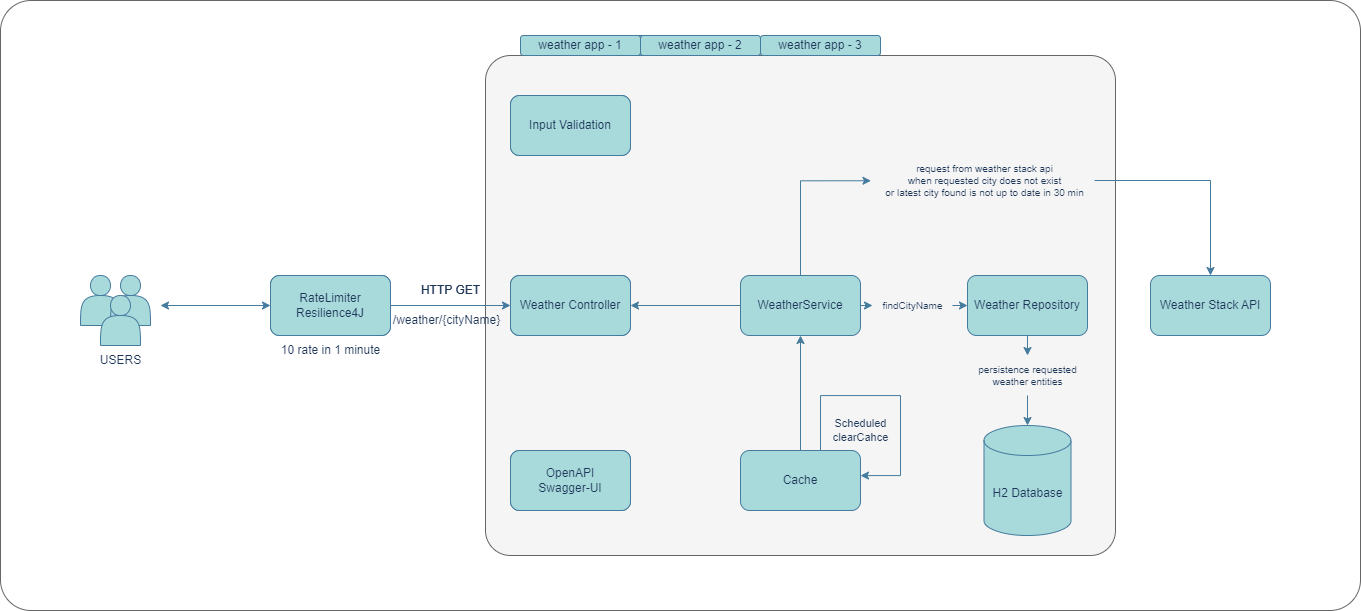

The diagram above was exported from draw.io. Its source (the exported page's mxGraphModel, read from the mxfile embedded in the PNG):
<mxGraphModel dx="2292" dy="1751" grid="1" gridSize="10" guides="1" tooltips="1" connect="1" arrows="1" fold="1" page="1" pageScale="1" pageWidth="827" pageHeight="1169" math="0" shadow="0">
  <root>
    <mxCell id="0" />
    <mxCell id="1" parent="0" />
    <mxCell id="RIYD-jQuVXwhRXMoDphk-1" value="" style="rounded=1;whiteSpace=wrap;html=1;imageHeight=24;arcSize=5;labelBackgroundColor=none;fillColor=#f5f5f5;strokeColor=#666666;fontColor=#333333;" vertex="1" parent="1">
      <mxGeometry x="-195" y="300" width="630" height="500" as="geometry" />
    </mxCell>
    <mxCell id="RIYD-jQuVXwhRXMoDphk-8" value="weather app - 3" style="rounded=1;whiteSpace=wrap;html=1;direction=west;labelBackgroundColor=none;fillColor=#A8DADC;strokeColor=#457B9D;fontColor=#1D3557;" vertex="1" parent="1">
      <mxGeometry x="-60" y="280" width="120" height="20" as="geometry" />
    </mxCell>
    <mxCell id="RIYD-jQuVXwhRXMoDphk-9" value="Input Validation" style="rounded=1;whiteSpace=wrap;html=1;labelBackgroundColor=none;fillColor=#A8DADC;strokeColor=#457B9D;fontColor=#1D3557;" vertex="1" parent="1">
      <mxGeometry x="-170" y="340" width="120" height="60" as="geometry" />
    </mxCell>
    <mxCell id="RIYD-jQuVXwhRXMoDphk-11" value="Weather Controller" style="rounded=1;whiteSpace=wrap;html=1;labelBackgroundColor=none;fillColor=#A8DADC;strokeColor=#457B9D;fontColor=#1D3557;" vertex="1" parent="1">
      <mxGeometry x="-170" y="520" width="120" height="60" as="geometry" />
    </mxCell>
    <mxCell id="RIYD-jQuVXwhRXMoDphk-18" style="edgeStyle=orthogonalEdgeStyle;rounded=0;orthogonalLoop=1;jettySize=auto;html=1;exitX=0;exitY=0.5;exitDx=0;exitDy=0;labelBackgroundColor=none;strokeColor=#457B9D;fontColor=default;" edge="1" parent="1" source="RIYD-jQuVXwhRXMoDphk-12" target="RIYD-jQuVXwhRXMoDphk-11">
      <mxGeometry relative="1" as="geometry" />
    </mxCell>
    <mxCell id="RIYD-jQuVXwhRXMoDphk-19" style="edgeStyle=orthogonalEdgeStyle;rounded=0;orthogonalLoop=1;jettySize=auto;html=1;exitX=1;exitY=0.5;exitDx=0;exitDy=0;entryX=0;entryY=0.5;entryDx=0;entryDy=0;labelBackgroundColor=none;strokeColor=#457B9D;fontColor=default;" edge="1" parent="1" source="RIYD-jQuVXwhRXMoDphk-22" target="RIYD-jQuVXwhRXMoDphk-13">
      <mxGeometry relative="1" as="geometry" />
    </mxCell>
    <mxCell id="RIYD-jQuVXwhRXMoDphk-26" style="edgeStyle=orthogonalEdgeStyle;rounded=0;orthogonalLoop=1;jettySize=auto;html=1;entryX=0.5;entryY=0;entryDx=0;entryDy=0;labelBackgroundColor=none;strokeColor=#457B9D;fontColor=default;" edge="1" parent="1" source="RIYD-jQuVXwhRXMoDphk-53" target="RIYD-jQuVXwhRXMoDphk-23">
      <mxGeometry relative="1" as="geometry">
        <Array as="points">
          <mxPoint x="530" y="425" />
        </Array>
      </mxGeometry>
    </mxCell>
    <mxCell id="RIYD-jQuVXwhRXMoDphk-12" value="WeatherService" style="rounded=1;whiteSpace=wrap;html=1;labelBackgroundColor=none;fillColor=#A8DADC;strokeColor=#457B9D;fontColor=#1D3557;" vertex="1" parent="1">
      <mxGeometry x="60" y="520" width="120" height="60" as="geometry" />
    </mxCell>
    <mxCell id="RIYD-jQuVXwhRXMoDphk-42" style="edgeStyle=orthogonalEdgeStyle;rounded=0;orthogonalLoop=1;jettySize=auto;html=1;exitX=0.5;exitY=1;exitDx=0;exitDy=0;entryX=0.5;entryY=0;entryDx=0;entryDy=0;entryPerimeter=0;strokeColor=#457B9D;fontColor=#1D3557;fillColor=#A8DADC;" edge="1" parent="1" source="RIYD-jQuVXwhRXMoDphk-54" target="RIYD-jQuVXwhRXMoDphk-15">
      <mxGeometry relative="1" as="geometry" />
    </mxCell>
    <mxCell id="RIYD-jQuVXwhRXMoDphk-13" value="Weather Repository" style="rounded=1;whiteSpace=wrap;html=1;labelBackgroundColor=none;fillColor=#A8DADC;strokeColor=#457B9D;fontColor=#1D3557;" vertex="1" parent="1">
      <mxGeometry x="287" y="520" width="120" height="60" as="geometry" />
    </mxCell>
    <mxCell id="RIYD-jQuVXwhRXMoDphk-36" style="edgeStyle=orthogonalEdgeStyle;rounded=0;orthogonalLoop=1;jettySize=auto;html=1;exitX=1;exitY=0.5;exitDx=0;exitDy=0;strokeColor=#457B9D;fontColor=#1D3557;fillColor=#A8DADC;" edge="1" parent="1" source="RIYD-jQuVXwhRXMoDphk-14" target="RIYD-jQuVXwhRXMoDphk-11">
      <mxGeometry relative="1" as="geometry" />
    </mxCell>
    <mxCell id="RIYD-jQuVXwhRXMoDphk-37" style="edgeStyle=orthogonalEdgeStyle;rounded=0;orthogonalLoop=1;jettySize=auto;html=1;strokeColor=#457B9D;fontColor=#1D3557;fillColor=#A8DADC;endArrow=classic;endFill=1;startArrow=classic;startFill=1;" edge="1" parent="1" source="RIYD-jQuVXwhRXMoDphk-14">
      <mxGeometry relative="1" as="geometry">
        <mxPoint x="-520" y="550" as="targetPoint" />
      </mxGeometry>
    </mxCell>
    <mxCell id="RIYD-jQuVXwhRXMoDphk-14" value="RateLimiter&lt;br&gt;Resilience4J" style="rounded=1;whiteSpace=wrap;html=1;labelBackgroundColor=none;fillColor=#A8DADC;strokeColor=#457B9D;fontColor=#1D3557;" vertex="1" parent="1">
      <mxGeometry x="-410" y="520" width="120" height="60" as="geometry" />
    </mxCell>
    <mxCell id="RIYD-jQuVXwhRXMoDphk-15" value="H2 Database" style="shape=cylinder3;whiteSpace=wrap;html=1;boundedLbl=1;backgroundOutline=1;size=15;labelBackgroundColor=none;fillColor=#A8DADC;strokeColor=#457B9D;fontColor=#1D3557;" vertex="1" parent="1">
      <mxGeometry x="303.5" y="670" width="87" height="110" as="geometry" />
    </mxCell>
    <mxCell id="RIYD-jQuVXwhRXMoDphk-32" style="edgeStyle=orthogonalEdgeStyle;rounded=0;orthogonalLoop=1;jettySize=auto;html=1;entryX=0.5;entryY=1;entryDx=0;entryDy=0;strokeColor=#457B9D;fontColor=#1D3557;fillColor=#A8DADC;" edge="1" parent="1" source="RIYD-jQuVXwhRXMoDphk-16" target="RIYD-jQuVXwhRXMoDphk-12">
      <mxGeometry relative="1" as="geometry" />
    </mxCell>
    <mxCell id="RIYD-jQuVXwhRXMoDphk-16" value="Cache" style="rounded=1;whiteSpace=wrap;html=1;labelBackgroundColor=none;fillColor=#A8DADC;strokeColor=#457B9D;fontColor=#1D3557;" vertex="1" parent="1">
      <mxGeometry x="60" y="695" width="120" height="60" as="geometry" />
    </mxCell>
    <mxCell id="RIYD-jQuVXwhRXMoDphk-23" value="Weather Stack API" style="rounded=1;whiteSpace=wrap;html=1;labelBackgroundColor=none;fillColor=#A8DADC;strokeColor=#457B9D;fontColor=#1D3557;" vertex="1" parent="1">
      <mxGeometry x="470" y="520" width="120" height="60" as="geometry" />
    </mxCell>
    <mxCell id="RIYD-jQuVXwhRXMoDphk-27" value="" style="shape=actor;whiteSpace=wrap;html=1;strokeColor=#457B9D;fontColor=#1D3557;fillColor=#A8DADC;" vertex="1" parent="1">
      <mxGeometry x="-600" y="520" width="40" height="50" as="geometry" />
    </mxCell>
    <mxCell id="RIYD-jQuVXwhRXMoDphk-29" value="" style="shape=actor;whiteSpace=wrap;html=1;strokeColor=#457B9D;fontColor=#1D3557;fillColor=#A8DADC;" vertex="1" parent="1">
      <mxGeometry x="-570" y="520" width="40" height="50" as="geometry" />
    </mxCell>
    <mxCell id="RIYD-jQuVXwhRXMoDphk-28" value="" style="shape=actor;whiteSpace=wrap;html=1;strokeColor=#457B9D;fontColor=#1D3557;fillColor=#A8DADC;" vertex="1" parent="1">
      <mxGeometry x="-580" y="540" width="40" height="50" as="geometry" />
    </mxCell>
    <mxCell id="RIYD-jQuVXwhRXMoDphk-30" value="10 rate in 1 minute" style="text;html=1;align=center;verticalAlign=middle;resizable=0;points=[];autosize=1;strokeColor=none;fillColor=none;fontColor=#1D3557;" vertex="1" parent="1">
      <mxGeometry x="-410" y="580" width="120" height="30" as="geometry" />
    </mxCell>
    <mxCell id="RIYD-jQuVXwhRXMoDphk-33" style="edgeStyle=orthogonalEdgeStyle;rounded=0;orthogonalLoop=1;jettySize=auto;html=1;strokeColor=#457B9D;fontColor=#1D3557;fillColor=#A8DADC;exitX=0.75;exitY=0;exitDx=0;exitDy=0;" edge="1" parent="1" source="RIYD-jQuVXwhRXMoDphk-16" target="RIYD-jQuVXwhRXMoDphk-16">
      <mxGeometry relative="1" as="geometry">
        <Array as="points">
          <mxPoint x="140" y="695" />
          <mxPoint x="140" y="640" />
          <mxPoint x="220" y="640" />
          <mxPoint x="220" y="720" />
        </Array>
      </mxGeometry>
    </mxCell>
    <mxCell id="RIYD-jQuVXwhRXMoDphk-34" value="Scheduled &lt;br&gt;clearCahce" style="text;html=1;align=center;verticalAlign=middle;resizable=0;points=[];autosize=1;strokeColor=none;fillColor=none;fontSize=11;labelBackgroundColor=none;fontColor=#1D3557;" vertex="1" parent="1">
      <mxGeometry x="140" y="655" width="80" height="40" as="geometry" />
    </mxCell>
    <mxCell id="RIYD-jQuVXwhRXMoDphk-38" value="USERS" style="text;html=1;align=center;verticalAlign=middle;resizable=0;points=[];autosize=1;strokeColor=none;fillColor=none;fontColor=#1D3557;" vertex="1" parent="1">
      <mxGeometry x="-590" y="590" width="60" height="30" as="geometry" />
    </mxCell>
    <mxCell id="RIYD-jQuVXwhRXMoDphk-39" value="HTTP GET" style="text;html=1;align=center;verticalAlign=middle;resizable=0;points=[];autosize=1;strokeColor=none;fillColor=none;fontColor=#1D3557;" vertex="1" parent="1">
      <mxGeometry x="-270" y="520" width="80" height="30" as="geometry" />
    </mxCell>
    <mxCell id="RIYD-jQuVXwhRXMoDphk-40" value="/weather/{cityName}" style="text;html=1;align=center;verticalAlign=middle;resizable=0;points=[];autosize=1;strokeColor=none;fillColor=none;fontColor=#1D3557;" vertex="1" parent="1">
      <mxGeometry x="-299" y="550" width="130" height="30" as="geometry" />
    </mxCell>
    <mxCell id="RIYD-jQuVXwhRXMoDphk-41" value="OpenAPI&lt;br&gt;Swagger-UI" style="rounded=1;whiteSpace=wrap;html=1;labelBackgroundColor=none;fillColor=#A8DADC;strokeColor=#457B9D;fontColor=#1D3557;" vertex="1" parent="1">
      <mxGeometry x="-170" y="695" width="120" height="60" as="geometry" />
    </mxCell>
    <mxCell id="RIYD-jQuVXwhRXMoDphk-43" value="OpenAPI&lt;br&gt;Swagger-UI" style="rounded=1;whiteSpace=wrap;html=1;labelBackgroundColor=none;fillColor=#A8DADC;strokeColor=#457B9D;fontColor=#1D3557;" vertex="1" parent="1">
      <mxGeometry x="-170" y="695" width="120" height="60" as="geometry" />
    </mxCell>
    <mxCell id="RIYD-jQuVXwhRXMoDphk-44" value="Weather Controller" style="rounded=1;whiteSpace=wrap;html=1;labelBackgroundColor=none;fillColor=#A8DADC;strokeColor=#457B9D;fontColor=#1D3557;" vertex="1" parent="1">
      <mxGeometry x="-170" y="520" width="120" height="60" as="geometry" />
    </mxCell>
    <mxCell id="RIYD-jQuVXwhRXMoDphk-45" value="Input Validation" style="rounded=1;whiteSpace=wrap;html=1;labelBackgroundColor=none;fillColor=#A8DADC;strokeColor=#457B9D;fontColor=#1D3557;" vertex="1" parent="1">
      <mxGeometry x="-170" y="340" width="120" height="60" as="geometry" />
    </mxCell>
    <mxCell id="RIYD-jQuVXwhRXMoDphk-46" value="weather app - 1" style="rounded=1;whiteSpace=wrap;html=1;direction=west;labelBackgroundColor=none;fillColor=#A8DADC;strokeColor=#457B9D;fontColor=#1D3557;" vertex="1" parent="1">
      <mxGeometry x="-160" y="280" width="120" height="20" as="geometry" />
    </mxCell>
    <mxCell id="RIYD-jQuVXwhRXMoDphk-47" value="weather app - 2" style="rounded=1;whiteSpace=wrap;html=1;direction=west;labelBackgroundColor=none;fillColor=#A8DADC;strokeColor=#457B9D;fontColor=#1D3557;" vertex="1" parent="1">
      <mxGeometry x="-40" y="280" width="120" height="20" as="geometry" />
    </mxCell>
    <mxCell id="RIYD-jQuVXwhRXMoDphk-48" value="weather app - 3" style="rounded=1;whiteSpace=wrap;html=1;direction=west;labelBackgroundColor=none;fillColor=#A8DADC;strokeColor=#457B9D;fontColor=#1D3557;" vertex="1" parent="1">
      <mxGeometry x="80" y="280" width="120" height="20" as="geometry" />
    </mxCell>
    <mxCell id="RIYD-jQuVXwhRXMoDphk-49" value="RateLimiter&lt;br&gt;Resilience4J" style="rounded=1;whiteSpace=wrap;html=1;labelBackgroundColor=none;fillColor=#A8DADC;strokeColor=#457B9D;fontColor=#1D3557;" vertex="1" parent="1">
      <mxGeometry x="-410" y="520" width="120" height="60" as="geometry" />
    </mxCell>
    <mxCell id="RIYD-jQuVXwhRXMoDphk-50" value="HTTP GET" style="text;html=1;align=center;verticalAlign=middle;resizable=0;points=[];autosize=1;strokeColor=none;fillColor=none;fontColor=#1D3557;" vertex="1" parent="1">
      <mxGeometry x="-270" y="520" width="80" height="30" as="geometry" />
    </mxCell>
    <mxCell id="RIYD-jQuVXwhRXMoDphk-56" value="" style="edgeStyle=orthogonalEdgeStyle;rounded=0;orthogonalLoop=1;jettySize=auto;html=1;exitX=0.5;exitY=1;exitDx=0;exitDy=0;entryX=0.5;entryY=0;entryDx=0;entryDy=0;entryPerimeter=0;strokeColor=#457B9D;fontColor=#1D3557;fillColor=#A8DADC;" edge="1" parent="1" source="RIYD-jQuVXwhRXMoDphk-13" target="RIYD-jQuVXwhRXMoDphk-54">
      <mxGeometry relative="1" as="geometry">
        <mxPoint x="347" y="580" as="sourcePoint" />
        <mxPoint x="347" y="670" as="targetPoint" />
      </mxGeometry>
    </mxCell>
    <mxCell id="RIYD-jQuVXwhRXMoDphk-54" value="persistence requested &lt;br style=&quot;font-size: 10px;&quot;&gt;weather entities" style="text;html=1;align=center;verticalAlign=middle;resizable=0;points=[];autosize=1;strokeColor=none;fillColor=none;fontColor=#1D3557;fontSize=10;" vertex="1" parent="1">
      <mxGeometry x="287" y="600" width="120" height="40" as="geometry" />
    </mxCell>
    <mxCell id="RIYD-jQuVXwhRXMoDphk-57" value="" style="edgeStyle=orthogonalEdgeStyle;rounded=0;orthogonalLoop=1;jettySize=auto;html=1;exitX=1;exitY=0.5;exitDx=0;exitDy=0;entryX=0;entryY=0.5;entryDx=0;entryDy=0;labelBackgroundColor=none;strokeColor=#457B9D;fontColor=default;" edge="1" parent="1" source="RIYD-jQuVXwhRXMoDphk-12" target="RIYD-jQuVXwhRXMoDphk-22">
      <mxGeometry relative="1" as="geometry">
        <mxPoint x="180" y="550" as="sourcePoint" />
        <mxPoint x="287" y="550" as="targetPoint" />
      </mxGeometry>
    </mxCell>
    <mxCell id="RIYD-jQuVXwhRXMoDphk-22" value="findCityName" style="text;html=1;align=center;verticalAlign=middle;resizable=0;points=[];autosize=1;strokeColor=none;fillColor=none;fontSize=10;labelBackgroundColor=none;fontColor=#1D3557;" vertex="1" parent="1">
      <mxGeometry x="192" y="535" width="80" height="30" as="geometry" />
    </mxCell>
    <mxCell id="RIYD-jQuVXwhRXMoDphk-60" value="" style="edgeStyle=orthogonalEdgeStyle;rounded=0;orthogonalLoop=1;jettySize=auto;html=1;entryX=-0.016;entryY=0.505;entryDx=0;entryDy=0;exitX=0.5;exitY=0;exitDx=0;exitDy=0;labelBackgroundColor=none;strokeColor=#457B9D;fontColor=default;entryPerimeter=0;" edge="1" parent="1" source="RIYD-jQuVXwhRXMoDphk-12" target="RIYD-jQuVXwhRXMoDphk-53">
      <mxGeometry relative="1" as="geometry">
        <mxPoint x="120" y="520" as="sourcePoint" />
        <mxPoint x="540" y="520" as="targetPoint" />
        <Array as="points">
          <mxPoint x="120" y="425" />
        </Array>
      </mxGeometry>
    </mxCell>
    <mxCell id="RIYD-jQuVXwhRXMoDphk-53" value="request from weather stack api &lt;br style=&quot;font-size: 10px;&quot;&gt;when requested city does not exist&lt;br style=&quot;font-size: 10px;&quot;&gt;or latest city found is not up to date in 30 min" style="text;html=1;align=center;verticalAlign=middle;resizable=0;points=[];autosize=1;strokeColor=none;fillColor=none;fontSize=10;labelBackgroundColor=none;fontColor=#1D3557;" vertex="1" parent="1">
      <mxGeometry x="194" y="400" width="220" height="50" as="geometry" />
    </mxCell>
    <mxCell id="RIYD-jQuVXwhRXMoDphk-61" value="" style="rounded=1;whiteSpace=wrap;html=1;imageHeight=24;arcSize=5;labelBackgroundColor=none;fillColor=none;strokeColor=#666666;fontColor=default;" vertex="1" parent="1">
      <mxGeometry x="-680" y="245" width="1360" height="610" as="geometry" />
    </mxCell>
  </root>
</mxGraphModel>